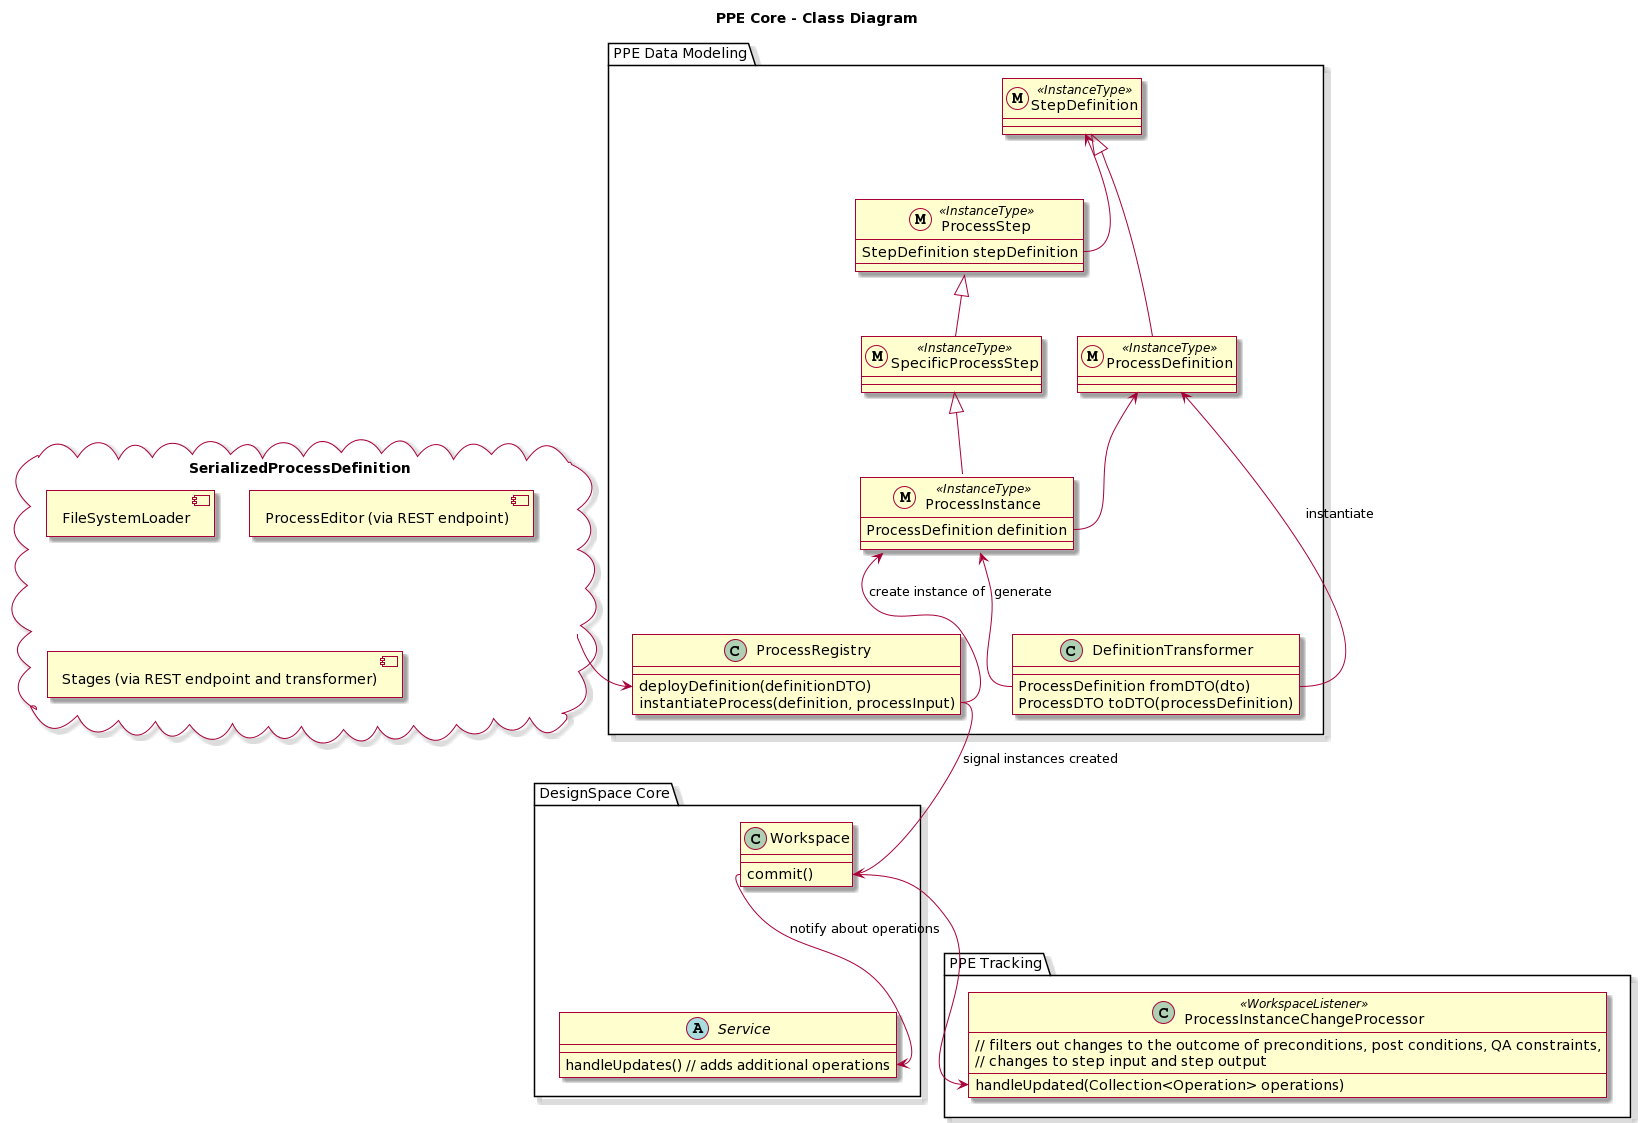

The diagram above was rendered by PlantUML. Its source (embedded in the PNG):
@startuml
allowmixing

skin rose

title PPE Core - Class Diagram

package "DesignSpace Core" {
	class Workspace {
		commit()
	}
	
	abstract class Service {
		handleUpdates() // adds additional operations
	}
	
	Workspace::commit --> Service::handleUpdates : notify about operations
	
}

package "PPE Data Modeling" {
	
	
	metaclass "StepDefinition" <<InstanceType>>  {

	}
	
	metaclass "ProcessDefinition" <<InstanceType>>  {

	} 
	
	"StepDefinition" <|-- ProcessDefinition
	
	metaclass "ProcessInstance" <<InstanceType>>  {
		ProcessDefinition definition
	}
	
	metaclass "ProcessStep" <<InstanceType>>  {
		StepDefinition stepDefinition
	}
	
	metaclass "SpecificProcessStep" <<InstanceType>> {
		
	}
	
	"SpecificProcessStep" -up-|> "ProcessStep"
	
	"ProcessInstance" -up-|> "SpecificProcessStep"
	
	
	ProcessInstance::definition -up-> ProcessDefinition
	ProcessStep::stepDefinition -up-> StepDefinition
	
	class ProcessRegistry {
		deployDefinition(definitionDTO)
		instantiateProcess(definition, processInput)
	}
	
	class DefinitionTransformer {
		ProcessDefinition fromDTO(dto)
		ProcessDTO toDTO(processDefinition)
	
	}
	
	DefinitionTransformer::fromDTO -up-> ProcessInstance : generate
	DefinitionTransformer::fromDTO -up-> ProcessDefinition : instantiate
	ProcessRegistry::instantiateProcess -up-> ProcessInstance : create instance of
}


cloud "SerializedProcessDefinition"  {
	component [FileSystemLoader]
	component [ProcessEditor (via REST endpoint)]
	component [Stages (via REST endpoint and transformer)]

}

SerializedProcessDefinition --> ProcessRegistry::deployDefinition
ProcessRegistry::instantiateProcess --> Workspace::commit : signal instances created


package "PPE Tracking" {

	Workspace::commit --> ProcessInstanceChangeProcessor::handleUpdated

	class ProcessInstanceChangeProcessor <<WorkspaceListener>> {
		handleUpdated(Collection<Operation> operations)
	 // filters out changes to the outcome of preconditions, post conditions, QA constraints, 
	 // changes to step input and step output
	}

}
@enduml